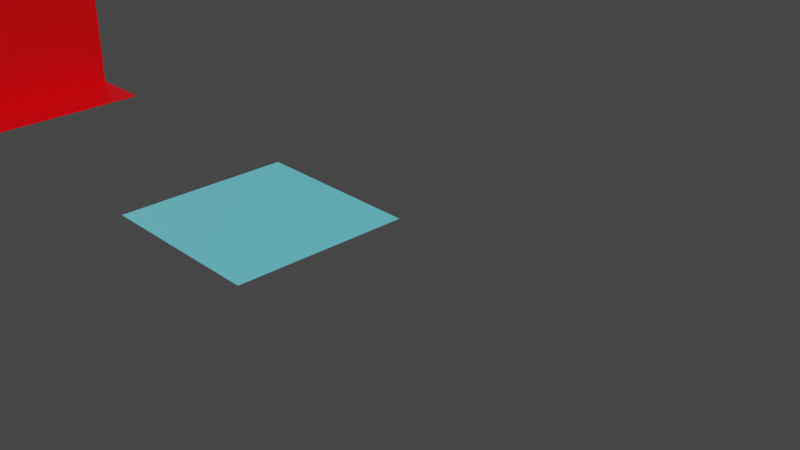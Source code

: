 # Source: Scene.blend  (saved by Blender 3.1.7; exported with 4.5.12 LTS)
import bpy
from mathutils import Matrix  # noqa: F401  (used for matrix-valued properties, if any)

bpy.ops.wm.read_factory_settings(use_empty=True)
scene = bpy.context.scene
scene.name = 'Scene'

# ---- collections
col_collection = bpy.data.collections.new('Collection'); scene.collection.children.link(col_collection)
col_original_modules = bpy.data.collections.new('Original Modules'); scene.collection.children.link(col_original_modules)

# ---- materials (node trees are filled in below, after node groups)
mat_material = bpy.data.materials.new('Material')
mat_material.alpha_threshold = 0.0
mat_material.use_transparent_shadow = False
mat_material.line_color = (0.0, 0.0, 0.0, 1.0)
mat_material_001 = bpy.data.materials.new('Material.001')
mat_material_001.use_transparent_shadow = False
mat_material_006 = bpy.data.materials.new('Material.006')
mat_material_006.use_transparent_shadow = False
mat_material_003 = bpy.data.materials.new('Material.003')
mat_material_003.use_transparent_shadow = False
mat_material_002 = bpy.data.materials.new('Material.002')
mat_material_002.use_transparent_shadow = False
mat_material_004 = bpy.data.materials.new('Material.004')
mat_material_004.use_transparent_shadow = False
mat_material_005 = bpy.data.materials.new('Material.005')
mat_material_005.use_transparent_shadow = False
mat_material_007 = bpy.data.materials.new('Material.007')
mat_material_007.use_transparent_shadow = False
mat_material_008 = bpy.data.materials.new('Material.008')
mat_material_008.use_transparent_shadow = False

# ---- node groups
ng_auto_smooth = bpy.data.node_groups.new('Auto Smooth', 'GeometryNodeTree')
_s = ng_auto_smooth.interface.new_socket(name='Geometry', in_out='OUTPUT', socket_type='NodeSocketGeometry')
_s = ng_auto_smooth.interface.new_socket(name='Geometry', in_out='INPUT', socket_type='NodeSocketGeometry')
_s = ng_auto_smooth.interface.new_socket(name='Angle', in_out='INPUT', socket_type='NodeSocketFloat')
_s.subtype = 'ANGLE'
_s.min_value = 0.0
_s.max_value = 3.142
ng_auto_smooth.is_modifier = True
_N = ng_auto_smooth.nodes; _L = ng_auto_smooth.links
n0 = _N.new('NodeGroupOutput'); n0.name = 'Group Output'; n0.location = (480, -100)
n1 = _N.new('NodeGroupInput'); n1.name = 'Group Input'; n1.location = (-420, -300)
n2 = _N.new('NodeGroupInput'); n2.name = 'Group Input.001'; n2.location = (-60, -100)
n3 = _N.new('GeometryNodeSetShadeSmooth'); n3.name = 'Set Shade Smooth'; n3.location = (120, -100)
n3.domain = 'EDGE'
n4 = _N.new('GeometryNodeSetShadeSmooth'); n4.name = 'Set Shade Smooth.001'; n4.location = (300, -100)
n5 = _N.new('GeometryNodeInputMeshEdgeAngle'); n5.name = 'Edge Angle'; n5.location = (-420, -220)
n6 = _N.new('GeometryNodeInputEdgeSmooth'); n6.name = 'Is Edge Smooth'; n6.location = (-60, -160)
n7 = _N.new('GeometryNodeInputShadeSmooth'); n7.name = 'Is Face Smooth'; n7.location = (-240, -340)
n8 = _N.new('FunctionNodeBooleanMath'); n8.name = 'Boolean Math'; n8.location = (-60, -220)
n9 = _N.new('FunctionNodeCompare'); n9.name = 'Compare'; n9.location = (-240, -180)
n9.operation = 'LESS_EQUAL'
_L.new(n5.outputs[0], n9.inputs[0])
_L.new(n4.outputs[0], n0.inputs[0])
_L.new(n1.outputs[1], n9.inputs[1])
_L.new(n9.outputs[0], n8.inputs[0])
_L.new(n7.outputs[0], n8.inputs[1])
_L.new(n2.outputs[0], n3.inputs[0])
_L.new(n6.outputs[0], n3.inputs[1])
_L.new(n3.outputs[0], n4.inputs[0])
_L.new(n8.outputs[0], n3.inputs[2])
n0.is_active_output = True

# ---- material node trees
mat_material.use_nodes = True; mat_material.node_tree.nodes.clear()
_N = mat_material.node_tree.nodes; _L = mat_material.node_tree.links
n0 = _N.new('ShaderNodeOutputMaterial'); n0.name = 'Material Output'; n0.location = (300, 300)
n1 = _N.new('ShaderNodeBsdfPrincipled'); n1.name = 'Principled BSDF'; n1.location = (10, 300)
n1.distribution = 'GGX'
n1.subsurface_method = 'RANDOM_WALK_SKIN'
n1.inputs[0].default_value = (0.8, 0.0, 0.00309, 1.0)
n1.inputs[2].default_value = 0.4
n1.inputs[3].default_value = 1.45
n1.inputs[27].default_value = (0.0, 0.0, 0.0, 1.0)
n1.inputs[28].default_value = 1.0
_L.new(n1.outputs[0], n0.inputs[0])
n0.is_active_output = True
mat_material_001.use_nodes = True; mat_material_001.node_tree.nodes.clear()
_N = mat_material_001.node_tree.nodes; _L = mat_material_001.node_tree.links
n0 = _N.new('ShaderNodeBsdfPrincipled'); n0.name = 'Principled BSDF'; n0.location = (10, 300)
n0.distribution = 'GGX'
n0.subsurface_method = 'RANDOM_WALK_SKIN'
n0.inputs[3].default_value = 1.45
n0.inputs[27].default_value = (0.0, 0.0, 0.0, 1.0)
n0.inputs[28].default_value = 1.0
n1 = _N.new('ShaderNodeOutputMaterial'); n1.name = 'Material Output'; n1.location = (300, 300)
_L.new(n0.outputs[0], n1.inputs[0])
n1.is_active_output = True
mat_material_006.use_nodes = True; mat_material_006.node_tree.nodes.clear()
_N = mat_material_006.node_tree.nodes; _L = mat_material_006.node_tree.links
n0 = _N.new('ShaderNodeBsdfPrincipled'); n0.name = 'Principled BSDF'; n0.location = (10, 300)
n0.distribution = 'GGX'
n0.subsurface_method = 'RANDOM_WALK_SKIN'
n0.inputs[0].default_value = (0.0, 0.0309, 0.8, 1.0)
n0.inputs[3].default_value = 1.45
n0.inputs[27].default_value = (0.0, 0.0, 0.0, 1.0)
n0.inputs[28].default_value = 1.0
n1 = _N.new('ShaderNodeOutputMaterial'); n1.name = 'Material Output'; n1.location = (300, 300)
_L.new(n0.outputs[0], n1.inputs[0])
n1.is_active_output = True
mat_material_003.use_nodes = True; mat_material_003.node_tree.nodes.clear()
_N = mat_material_003.node_tree.nodes; _L = mat_material_003.node_tree.links
n0 = _N.new('ShaderNodeBsdfPrincipled'); n0.name = 'Principled BSDF'; n0.location = (10, 300)
n0.distribution = 'GGX'
n0.subsurface_method = 'RANDOM_WALK_SKIN'
n0.inputs[0].default_value = (0.8, 0.4789, 0.08072, 1.0)
n0.inputs[3].default_value = 1.45
n0.inputs[27].default_value = (0.0, 0.0, 0.0, 1.0)
n0.inputs[28].default_value = 1.0
n1 = _N.new('ShaderNodeOutputMaterial'); n1.name = 'Material Output'; n1.location = (300, 300)
_L.new(n0.outputs[0], n1.inputs[0])
n1.is_active_output = True
mat_material_002.use_nodes = True; mat_material_002.node_tree.nodes.clear()
_N = mat_material_002.node_tree.nodes; _L = mat_material_002.node_tree.links
n0 = _N.new('ShaderNodeBsdfPrincipled'); n0.name = 'Principled BSDF'; n0.location = (10, 300)
n0.distribution = 'GGX'
n0.subsurface_method = 'RANDOM_WALK_SKIN'
n0.inputs[0].default_value = (0.1601, 0.8, 0.0, 1.0)
n0.inputs[3].default_value = 1.45
n0.inputs[27].default_value = (0.0, 0.0, 0.0, 1.0)
n0.inputs[28].default_value = 1.0
n1 = _N.new('ShaderNodeOutputMaterial'); n1.name = 'Material Output'; n1.location = (300, 300)
_L.new(n0.outputs[0], n1.inputs[0])
n1.is_active_output = True
mat_material_004.use_nodes = True; mat_material_004.node_tree.nodes.clear()
_N = mat_material_004.node_tree.nodes; _L = mat_material_004.node_tree.links
n0 = _N.new('ShaderNodeBsdfPrincipled'); n0.name = 'Principled BSDF'; n0.location = (10, 300)
n0.distribution = 'GGX'
n0.subsurface_method = 'RANDOM_WALK_SKIN'
n0.inputs[0].default_value = (0.8, 0.08667, 0.75, 1.0)
n0.inputs[3].default_value = 1.45
n0.inputs[27].default_value = (0.0, 0.0, 0.0, 1.0)
n0.inputs[28].default_value = 1.0
n1 = _N.new('ShaderNodeOutputMaterial'); n1.name = 'Material Output'; n1.location = (300, 300)
_L.new(n0.outputs[0], n1.inputs[0])
n1.is_active_output = True
mat_material_005.use_nodes = True; mat_material_005.node_tree.nodes.clear()
_N = mat_material_005.node_tree.nodes; _L = mat_material_005.node_tree.links
n0 = _N.new('ShaderNodeBsdfPrincipled'); n0.name = 'Principled BSDF'; n0.location = (10, 300)
n0.distribution = 'GGX'
n0.subsurface_method = 'RANDOM_WALK_SKIN'
n0.inputs[0].default_value = (0.1497, 0.6701, 0.8, 1.0)
n0.inputs[3].default_value = 1.45
n0.inputs[27].default_value = (0.0, 0.0, 0.0, 1.0)
n0.inputs[28].default_value = 1.0
n1 = _N.new('ShaderNodeOutputMaterial'); n1.name = 'Material Output'; n1.location = (300, 300)
_L.new(n0.outputs[0], n1.inputs[0])
n1.is_active_output = True
mat_material_007.use_nodes = True; mat_material_007.node_tree.nodes.clear()
_N = mat_material_007.node_tree.nodes; _L = mat_material_007.node_tree.links
n0 = _N.new('ShaderNodeBsdfPrincipled'); n0.name = 'Principled BSDF'; n0.location = (10, 300)
n0.distribution = 'GGX'
n0.subsurface_method = 'RANDOM_WALK_SKIN'
n0.inputs[0].default_value = (0.05357, 0.006488, 0.06882, 1.0)
n0.inputs[3].default_value = 1.45
n0.inputs[27].default_value = (0.0, 0.0, 0.0, 1.0)
n0.inputs[28].default_value = 1.0
n1 = _N.new('ShaderNodeOutputMaterial'); n1.name = 'Material Output'; n1.location = (300, 300)
_L.new(n0.outputs[0], n1.inputs[0])
n1.is_active_output = True
mat_material_008.use_nodes = True; mat_material_008.node_tree.nodes.clear()
_N = mat_material_008.node_tree.nodes; _L = mat_material_008.node_tree.links
n0 = _N.new('ShaderNodeBsdfPrincipled'); n0.name = 'Principled BSDF'; n0.location = (10, 300)
n0.distribution = 'GGX'
n0.subsurface_method = 'RANDOM_WALK_SKIN'
n0.inputs[0].default_value = (0.03583, 0.7689, 0.8, 1.0)
n0.inputs[3].default_value = 1.45
n0.inputs[27].default_value = (0.0, 0.0, 0.0, 1.0)
n0.inputs[28].default_value = 1.0
n1 = _N.new('ShaderNodeOutputMaterial'); n1.name = 'Material Output'; n1.location = (300, 300)
_L.new(n0.outputs[0], n1.inputs[0])
n1.is_active_output = True

# ---- world
world_world = bpy.data.worlds.new('World'); scene.world = world_world
world_world.use_nodes = True; world_world.node_tree.nodes.clear()
_N = world_world.node_tree.nodes; _L = world_world.node_tree.links
n0 = _N.new('ShaderNodeOutputWorld'); n0.name = 'World Output'; n0.location = (300, 300)
n1 = _N.new('ShaderNodeBackground'); n1.name = 'Background'; n1.location = (10, 300)
n1.inputs[0].default_value = (0.05088, 0.05088, 0.05088, 1.0)
_L.new(n1.outputs[0], n0.inputs[0])
n0.is_active_output = True
world_world.color = (0.05088, 0.05088, 0.05088)
world_world.use_sun_shadow = False
world_world.sun_shadow_jitter_overblur = 0.0

# ---- cameras
cam_camera = bpy.data.cameras.new('Camera')
cam_camera.clip_end = 100.0
cam_camera.ortho_scale = 7.314

# ---- meshes
me_cube = bpy.data.meshes.new('Cube')
me_cube.from_pydata([(-0.8, 1.0, 4.0), (-0.8, 1.0, 0.0), (-0.8, -1.0, 4.0), (-0.8, -1.0, 0.0), (0.0, 1.0, 0.0), (0.0, -1.0, 0.0), (2.98e-08, -1.0, 5.0), (2.98e-08, 1.0, 5.0), (-0.8, -1.0, 4.0), (-0.8, 1.0, 4.0), (-0.8, -1.0, 4.1), (-0.7293, -1.0, 4.271), (-0.7793, -1.0, 4.191), (-0.7293, 1.0, 4.271), (-0.8, 1.0, 4.1), (-0.7793, 1.0, 4.191)], [], [(1, 0, 2, 3), (1, 3, 5, 4), (14, 10, 8, 9), (10, 14, 15, 12), (12, 15, 13, 11), (6, 11, 13, 7)])
_uv = me_cube.uv_layers.new(name='UVMap')
_uv.uv.foreach_set('vector', [0.375, 0.5, 0.625, 0.5, 0.625, 0.75, 0.375, 0.75, 0.375, 0.5, 0.375, 0.75, 0.375, 0.75, 0.375, 0.5, 1.0, 1.0, 1.0, 0.0, 1.0, 0.0, 1.0, 1.0, 1.0, 0.0, 1.0, 1.0, 1.0, 1.0, 1.0, 0.0, 1.0, 0.0, 1.0, 1.0, 0.9116, 1.0, 0.9116, 0.0, 0.0, 0.0, 0.9116, 0.0, 0.9116, 1.0, 0.0, 1.0])
me_cube.materials.append(mat_material)
me_cube.use_remesh_preserve_volume = False
me_cube.use_remesh_preserve_attributes = False
me_cube.use_mirror_vertex_groups = False
me_cube.update()
me_cube_001 = bpy.data.meshes.new('Cube.001')
me_cube_001.from_pydata([(-0.8, -2.0, 4.0), (-0.8, -2.0, 0.0), (0.0, -2.0, 0.0), (-0.8, 2.0, 0.0), (-0.8, 2.0, 4.0), (0.0, 2.0, 0.0), (2.98e-08, -2.0, 5.0), (-0.8, -2.0, 4.0), (-0.7293, -2.0, 4.271), (-0.8, -2.0, 4.1), (-0.7793, -2.0, 4.191), (2.98e-08, 2.0, 5.0), (-0.8, 2.0, 4.0), (-0.7293, 2.0, 4.271), (-0.8, 2.0, 4.1), (-0.7793, 2.0, 4.191)], [], [(1, 2, 5, 3), (1, 3, 4, 0), (9, 7, 12, 14), (8, 10, 15, 13), (6, 8, 13, 11), (10, 9, 14, 15)])
_uv = me_cube_001.uv_layers.new(name='UVMap')
_uv.uv.foreach_set('vector', [0.375, 0.75, 0.375, 0.75, 0.375, 0.5, 0.375, 0.5, 0.375, 0.75, 0.375, 0.5, 0.625, 0.5, 0.625, 0.75, 1.0, 1.0, 1.0, 1.0, 1.0, 1.0, 1.0, 1.0, 0.9116, 1.0, 1.0, 1.0, 1.0, 1.0, 0.9116, 1.0, 0.0, 1.0, 0.9116, 1.0, 0.9116, 1.0, 0.0, 1.0, 1.0, 1.0, 1.0, 1.0, 1.0, 1.0, 1.0, 1.0])
me_cube_001.materials.append(mat_material_001)
me_cube_001.use_remesh_preserve_volume = False
me_cube_001.use_remesh_preserve_attributes = False
me_cube_001.use_mirror_vertex_groups = False
me_cube_001.update()
me_cube_002 = bpy.data.meshes.new('Cube.002')
me_cube_002.from_pydata([(-0.8, 1.0, 0.0), (-0.8, -1.0, 0.0), (0.0, 1.0, 0.0), (0.0, -1.0, 0.0), (-0.8, 0.2317, 0.7681), (-0.8, -0.2317, 0.7681), (-0.8, 0.2317, 3.303), (-0.8, 0.01846, 3.6), (-0.8, -0.2317, 3.303), (-0.8, -0.01846, 3.6), (-0.8, -1.0, 3.44), (-0.8, 1.0, 3.44), (-1.0, 0.2317, 0.7681), (-1.0, -0.2317, 0.7681), (-1.0, -0.2317, 3.303), (-1.0, -0.01846, 3.6), (-1.0, 0.2317, 3.303), (-1.0, 0.01846, 3.6), (2.98e-08, -1.0, 5.0), (-0.8, -1.0, 4.0), (-0.7293, -1.0, 4.271), (-0.8, -1.0, 4.1), (-0.7793, -1.0, 4.191), (2.98e-08, 1.0, 5.0), (-0.8, 1.0, 4.0), (-0.7293, 1.0, 4.271), (-0.8, 1.0, 4.1), (-0.7793, 1.0, 4.191), (-0.8, -0.1641, 3.471), (-1.0, -0.1641, 3.471), (-0.8, -1.0, 3.72), (-0.8, 0.1641, 3.471), (-1.0, 0.1641, 3.471), (-0.8, 1.0, 3.72)], [], [(0, 1, 3, 2), (4, 5, 1, 0), (31, 7, 17, 32), (7, 24, 19, 9), (30, 10, 8, 28), (5, 4, 12, 13), (7, 9, 15, 17), (28, 8, 14, 29), (21, 19, 24, 26), (20, 22, 27, 25), (18, 20, 25, 23), (22, 21, 26, 27), (33, 31, 6, 11), (8, 5, 13, 14), (6, 16, 12, 4), (1, 5, 8, 10), (0, 11, 6, 4), (9, 28, 29, 15), (19, 30, 28, 9), (24, 7, 31, 33), (6, 31, 32, 16)])
_uv = me_cube_002.uv_layers.new(name='UVMap')
_uv.uv.foreach_set('vector', [0.375, 0.5, 0.375, 0.75, 0.375, 0.75, 0.375, 0.5, 0.423, 0.596, 0.423, 0.654, 0.375, 0.75, 0.375, 0.5, 0.0, 0.0, 0.0, 0.0, 0.0, 0.0, 0.0, 0.0, 0.0, 0.0, 0.0, 0.0, 0.0, 0.0, 0.0, 0.0, 0.0, 0.0, 0.0, 0.0, 0.0, 0.0, 0.0, 0.0, 0.423, 0.654, 0.423, 0.596, 0.423, 0.596, 0.423, 0.654, 0.0, 0.0, 0.0, 0.0, 0.0, 0.0, 0.0, 0.0, 0.0, 0.0, 0.0, 0.0, 0.0, 0.0, 0.0, 0.0, 1.0, 1.0, 0.0, 0.0, 0.0, 0.0, 1.0, 1.0, 0.9116, 1.0, 1.0, 1.0, 1.0, 1.0, 0.9116, 1.0, 0.0, 1.0, 0.9116, 1.0, 0.9116, 1.0, 0.0, 1.0, 1.0, 1.0, 1.0, 1.0, 1.0, 1.0, 1.0, 1.0, 0.0, 0.0, 0.0, 0.0, 0.0, 0.0, 0.0, 0.0, 0.0, 0.0, 0.423, 0.654, 0.423, 0.654, 0.0, 0.0, 0.0, 0.0, 0.0, 0.0, 0.423, 0.596, 0.423, 0.596, 0.375, 0.75, 0.423, 0.654, 0.0, 0.0, 0.0, 0.0, 0.375, 0.5, 0.0, 0.0, 0.0, 0.0, 0.423, 0.596, 0.0, 0.0, 0.0, 0.0, 0.0, 0.0, 0.0, 0.0, 0.0, 0.0, 0.0, 0.0, 0.0, 0.0, 0.0, 0.0, 0.0, 0.0, 0.0, 0.0, 0.0, 0.0, 0.0, 0.0, 0.0, 0.0, 0.0, 0.0, 0.0, 0.0, 0.0, 0.0])
me_cube_002.materials.append(mat_material_006)
me_cube_002.use_remesh_preserve_volume = False
me_cube_002.use_remesh_preserve_attributes = False
me_cube_002.use_mirror_vertex_groups = False
me_cube_002.update()
me_cube_003 = bpy.data.meshes.new('Cube.003')
me_cube_003.from_pydata([(0.0, 0.8, 4.0), (0.0, 0.8, 0.0), (-0.8, 1.788e-07, 0.0), (-0.3061, 0.7391, 0.0), (-0.5657, 0.5657, 0.0), (-0.7391, 0.3061, 0.0), (-0.3, 0.3, 0.0), (0.0, -4.768e-07, 0.0), (2.98e-08, 0.0, 5.0), (-0.8, 0.0, 4.0), (-0.7293, 0.0, 4.271), (-0.8, 0.0, 4.1), (-0.7793, 0.0, 4.191), (0.0, 0.7293, 4.271), (1.49e-08, 0.8, 4.1), (0.0, 0.7793, 4.191), (-0.6861, 0.2885, 4.271), (-0.5303, 0.5303, 4.271), (-0.2885, 0.6861, 4.271), (-0.301, 0.7236, 4.191), (-0.5553, 0.5553, 4.191), (-0.7236, 0.301, 4.191), (-0.7391, 0.3061, 4.1), (-0.5657, 0.5657, 4.1), (-0.3061, 0.7391, 4.1), (-0.7391, 0.3061, 4.0), (-0.5657, 0.5657, 4.0), (-0.3061, 0.7391, 4.0)], [], [(9, 2, 5, 25), (25, 5, 4, 26), (26, 4, 3, 27), (27, 3, 1, 0), (1, 3, 6, 7), (2, 7, 6, 5), (5, 6, 3, 4), (8, 18, 13), (19, 24, 14, 15), (24, 27, 0, 14), (18, 19, 15, 13), (10, 12, 21, 16), (16, 21, 20, 17), (17, 20, 19, 18), (11, 9, 25, 22), (22, 25, 26, 23), (23, 26, 27, 24), (12, 11, 22, 21), (21, 22, 23, 20), (20, 23, 24, 19), (8, 10, 16), (8, 16, 17), (8, 17, 18)])
_uv = me_cube_003.uv_layers.new(name='UVMap')
_uv.uv.foreach_set('vector', [0.625, 0.6111, 0.375, 0.6111, 0.375, 0.5686, 0.625, 0.5686, 0.625, 0.5686, 0.375, 0.5686, 0.375, 0.5, 0.625, 0.5, 0.625, 0.5, 0.375, 0.5, 0.375, 0.5, 0.625, 0.5, 0.625, 0.5, 0.375, 0.5, 0.375, 0.5, 0.625, 0.5, 0.375, 0.5, 0.375, 0.5, 0.0, 0.0, 0.375, 0.5, 0.375, 0.6111, 0.375, 0.6111, 0.0, 0.0, 0.375, 0.5686, 0.375, 0.5686, 0.0, 0.0, 0.375, 0.5, 0.375, 0.5, 0.0, 1.0, 0.9116, 1.0, 0.9116, 1.0, 1.0, 1.0, 1.0, 1.0, 1.0, 1.0, 1.0, 1.0, 1.0, 1.0, 1.0, 1.0, 1.0, 1.0, 1.0, 1.0, 0.9116, 1.0, 1.0, 1.0, 1.0, 1.0, 0.9116, 1.0, 0.9116, 1.0, 1.0, 1.0, 1.0, 1.0, 0.9116, 1.0, 0.9116, 1.0, 1.0, 1.0, 1.0, 1.0, 0.9116, 1.0, 0.9116, 1.0, 1.0, 1.0, 1.0, 1.0, 0.9116, 1.0, 1.0, 1.0, 1.0, 1.0, 1.0, 1.0, 1.0, 1.0, 1.0, 1.0, 1.0, 1.0, 1.0, 1.0, 1.0, 1.0, 1.0, 1.0, 1.0, 1.0, 1.0, 1.0, 1.0, 1.0, 1.0, 1.0, 1.0, 1.0, 1.0, 1.0, 1.0, 1.0, 1.0, 1.0, 1.0, 1.0, 1.0, 1.0, 1.0, 1.0, 1.0, 1.0, 1.0, 1.0, 1.0, 1.0, 1.0, 1.0, 0.0, 1.0, 0.9116, 1.0, 0.9116, 1.0, 0.0, 1.0, 0.9116, 1.0, 0.9116, 1.0, 0.0, 1.0, 0.9116, 1.0, 0.9116, 1.0])
me_cube_003.materials.append(mat_material_003)
me_cube_003.use_remesh_preserve_volume = False
me_cube_003.use_remesh_preserve_attributes = False
me_cube_003.use_mirror_vertex_groups = False
me_cube_003.update()
me_cube_004 = bpy.data.meshes.new('Cube.004')
me_cube_004.from_pydata([(0.2, -1.0, 0.0), (-1.0, 0.2, 4.0), (-1.0, 0.2, 0.0), (-0.03431, 1.0, 0.0), (0.2, -0.6, 4.0), (-0.6, 0.2, 4.0), (-0.6, 0.2, 0.0), (0.2, -0.6, 0.0), (-0.2939, 0.1391, 0.0), (-0.03431, -0.03431, 0.0), (0.1391, -0.2939, 0.0), (1.0, -1.0, 0.0), (1.0, -0.6, 0.0), (-1.0, 1.0, 0.0), (-0.6, 1.0, 0.0), (1.0, -0.03431, 0.0), (1.0, -0.2939, 0.0), (-0.2939, 1.001, 0.0), (1.0, 1.0, 0.0), (0.2207, -0.6, 4.191), (1.0, -0.6, 5.0), (0.2707, -0.6, 4.271), (0.2, -0.6, 4.1), (0.2207, -1.0, 4.191), (0.2, -1.0, 4.1), (0.2707, -1.0, 4.271), (1.0, -1.0, 5.0), (0.2, -1.0, 4.0), (-0.01967, -0.01967, 4.191), (-0.03432, -0.03431, 4.0), (0.5314, 0.5314, 5.0), (0.01569, 0.01569, 4.271), (-0.03431, -0.03431, 4.1), (-0.6, 0.2207, 4.191), (-0.6, 1.0, 5.0), (-0.6, 0.2707, 4.271), (-0.6, 0.2, 4.1), (-1.0, 0.2207, 4.191), (-1.0, 1.0, 5.0), (-1.0, 0.2707, 4.271), (-1.0, 0.2, 4.1), (0.1995, -0.2689, 4.271), (0.8219, -0.01101, 5.0), (0.1391, -0.2939, 4.0), (0.1391, -0.2939, 4.1), (0.1568, -0.2865, 4.191), (-0.2939, 0.1391, 4.0), (-0.2939, 0.1391, 4.1), (-0.2689, 0.1995, 4.271), (-0.01101, 0.8219, 5.0), (-0.2865, 0.1568, 4.191), (1.0, 1.0, 5.0), (1.0, -0.01101, 5.0), (-0.01101, 1.0, 5.0)], [], [(5, 6, 2, 1), (2, 6, 14, 13), (7, 0, 11, 12), (4, 7, 10, 43), (43, 10, 9, 29), (29, 9, 8, 46), (46, 8, 6, 5), (7, 4, 27, 0), (16, 10, 7, 12), (16, 15, 9, 10), (3, 17, 8, 9), (17, 14, 6, 8), (9, 15, 18, 3), (23, 24, 22, 19), (24, 27, 4, 22), (26, 25, 21, 20), (25, 23, 19, 21), (42, 41, 31, 30), (44, 43, 29, 32), (41, 45, 28, 31), (45, 44, 32, 28), (47, 46, 5, 36), (49, 48, 35, 34), (48, 50, 33, 35), (50, 47, 36, 33), (36, 5, 1, 40), (34, 35, 39, 38), (35, 33, 37, 39), (33, 36, 40, 37), (19, 22, 44, 45), (21, 19, 45, 41), (22, 4, 43, 44), (20, 21, 41, 42), (28, 32, 47, 50), (31, 28, 50, 48), (30, 31, 48, 49), (32, 29, 46, 47), (49, 53, 51, 30), (49, 34, 53), (42, 30, 51, 52), (20, 42, 52)])
_uv = me_cube_004.uv_layers.new(name='UVMap')
_uv.uv.foreach_set('vector', [0.625, 0.625, 0.375, 0.625, 0.375, 0.625, 0.625, 0.625, 0.375, 0.625, 0.375, 0.625, 0.375, 0.625, 0.375, 0.625, 0.375, 0.7083, 0.375, 0.75, 0.375, 0.75, 0.375, 0.7083, 0.625, 0.7083, 0.375, 0.7083, 0.375, 0.6764, 0.625, 0.6764, 0.625, 0.6764, 0.375, 0.6764, 0.375, 0.625, 0.625, 0.625, 0.625, 0.625, 0.375, 0.625, 0.375, 0.625, 0.625, 0.625, 0.625, 0.625, 0.375, 0.625, 0.375, 0.625, 0.625, 0.625, 0.375, 0.7083, 0.625, 0.7083, 0.625, 0.75, 0.375, 0.75, 0.0, 0.0, 0.375, 0.6764, 0.375, 0.7083, 0.375, 0.7083, 0.0, 0.0, 0.0, 0.0, 0.375, 0.625, 0.375, 0.6764, 0.0, 0.0, 0.0, 0.0, 0.375, 0.625, 0.375, 0.625, 0.0, 0.0, 0.375, 0.625, 0.375, 0.625, 0.375, 0.625, 0.375, 0.625, 0.0, 0.0, 0.0, 0.0, 0.375, 0.625, 1.0, 1.0, 1.0, 1.0, 1.0, 1.0, 1.0, 1.0, 1.0, 1.0, 1.0, 1.0, 1.0, 1.0, 1.0, 1.0, 0.0, 1.0, 0.9116, 1.0, 0.9116, 1.0, 0.0, 1.0, 0.9116, 1.0, 1.0, 1.0, 1.0, 1.0, 0.9116, 1.0, 0.0, 1.0, 0.9116, 1.0, 0.9116, 1.0, 0.0, 1.0, 1.0, 1.0, 1.0, 1.0, 1.0, 1.0, 1.0, 1.0, 0.9116, 1.0, 1.0, 1.0, 1.0, 1.0, 0.9116, 1.0, 1.0, 1.0, 1.0, 1.0, 1.0, 1.0, 1.0, 1.0, 1.0, 1.0, 1.0, 1.0, 1.0, 1.0, 1.0, 1.0, 0.0, 1.0, 0.9116, 1.0, 0.9116, 1.0, 0.0, 1.0, 0.9116, 1.0, 1.0, 1.0, 1.0, 1.0, 0.9116, 1.0, 1.0, 1.0, 1.0, 1.0, 1.0, 1.0, 1.0, 1.0, 1.0, 1.0, 1.0, 1.0, 1.0, 1.0, 1.0, 1.0, 0.0, 1.0, 0.9116, 1.0, 0.9116, 1.0, 0.0, 1.0, 0.9116, 1.0, 1.0, 1.0, 1.0, 1.0, 0.9116, 1.0, 1.0, 1.0, 1.0, 1.0, 1.0, 1.0, 1.0, 1.0, 1.0, 1.0, 1.0, 1.0, 1.0, 1.0, 1.0, 1.0, 0.9116, 1.0, 1.0, 1.0, 1.0, 1.0, 0.9116, 1.0, 1.0, 1.0, 1.0, 1.0, 1.0, 1.0, 1.0, 1.0, 0.0, 1.0, 0.9116, 1.0, 0.9116, 1.0, 0.0, 1.0, 1.0, 1.0, 1.0, 1.0, 1.0, 1.0, 1.0, 1.0, 0.9116, 1.0, 1.0, 1.0, 1.0, 1.0, 0.9116, 1.0, 0.0, 1.0, 0.9116, 1.0, 0.9116, 1.0, 0.0, 1.0, 1.0, 1.0, 1.0, 1.0, 1.0, 1.0, 1.0, 1.0, 0.0, 1.0, 0.0, 0.0, 0.0, 0.0, 0.0, 1.0, 0.0, 1.0, 0.0, 1.0, 0.0, 0.0, 0.0, 1.0, 0.0, 1.0, 0.0, 0.0, 0.0, 0.0, 0.0, 1.0, 0.0, 1.0, 0.0, 0.0])
me_cube_004.materials.append(mat_material_002)
me_cube_004.use_remesh_preserve_volume = False
me_cube_004.use_remesh_preserve_attributes = False
me_cube_004.use_mirror_vertex_groups = False
me_cube_004.update()
me_cube_005 = bpy.data.meshes.new('Cube.005')
me_cube_005.from_pydata([(-0.8, 1.0, 0.0), (-0.8, -1.0, 0.0), (0.0, 1.0, 0.0), (0.0, -1.0, 0.0), (-0.8, 0.5, 2.328), (-0.8, -0.5, 2.328), (-0.8, -0.5, 0.0), (-0.8, 0.5, 0.0), (0.0, -0.5, 0.0), (0.0, 0.5, 0.0), (-0.8, 0.04805, 3.005), (-0.8, -0.04805, 3.005), (-1.0, 0.5, 2.328), (-1.0, -0.5, 2.328), (-1.0, -0.5, 0.0), (-1.0, 0.5, 0.0), (-1.0, 0.04805, 3.005), (-1.0, -0.04805, 3.005), (-0.8, -1.0, 4.1), (-0.7293, 1.0, 4.271), (1.192e-07, 1.0, 5.0), (-0.7793, 1.0, 4.191), (-0.7793, -1.0, 4.191), (-0.8, 1.0, 4.1), (2.384e-07, -1.0, 5.0), (-0.7293, -1.0, 4.271), (-0.8, 1.0, 2.6), (-0.8, -1.0, 2.6), (-0.8, -0.3652, 2.636), (-1.0, -0.3652, 2.636), (-0.8, -1.0, 3.35), (-0.8, 0.3652, 2.636), (-1.0, 0.3652, 2.636), (-0.8, 1.0, 3.35)], [], [(31, 32, 12, 4), (6, 1, 3, 8), (0, 7, 9, 2), (7, 6, 8, 9), (28, 29, 17, 11), (6, 7, 15, 14), (0, 26, 4, 7), (10, 11, 17, 16), (7, 4, 12, 15), (5, 6, 14, 13), (25, 22, 21, 19), (22, 18, 23, 21), (24, 25, 19, 20), (1, 6, 5, 27), (18, 11, 10, 23), (28, 30, 27, 5), (31, 4, 26, 33), (11, 18, 30, 28), (5, 13, 29, 28), (10, 31, 33, 23), (10, 16, 32, 31)])
_uv = me_cube_005.uv_layers.new(name='UVMap')
_uv.uv.foreach_set('vector', [0.525, 0.5833, 0.525, 0.5833, 0.525, 0.5833, 0.525, 0.5833, 0.375, 0.6667, 0.375, 0.75, 0.375, 0.75, 0.375, 0.6667, 0.375, 0.5, 0.375, 0.5833, 0.375, 0.5833, 0.375, 0.5, 0.375, 0.5833, 0.375, 0.6667, 0.375, 0.6667, 0.375, 0.5833, 0.525, 0.6667, 0.525, 0.6667, 0.525, 0.6667, 0.525, 0.6667, 0.375, 0.6667, 0.375, 0.5833, 0.375, 0.5833, 0.375, 0.6667, 0.375, 0.5, 0.0, 0.0, 0.525, 0.5833, 0.375, 0.5833, 0.525, 0.5833, 0.525, 0.6667, 0.525, 0.6667, 0.525, 0.5833, 0.375, 0.5833, 0.525, 0.5833, 0.525, 0.5833, 0.375, 0.5833, 0.525, 0.6667, 0.375, 0.6667, 0.375, 0.6667, 0.525, 0.6667, 0.9116, 1.0, 1.0, 1.0, 1.0, 1.0, 0.9116, 1.0, 1.0, 1.0, 1.0, 1.0, 1.0, 1.0, 1.0, 1.0, 0.0, 1.0, 0.9116, 1.0, 0.9116, 1.0, 0.0, 1.0, 0.375, 0.75, 0.375, 0.6667, 0.525, 0.6667, 0.0, 0.0, 0.0, 0.0, 0.525, 0.6667, 0.525, 0.5833, 0.0, 0.0, 0.525, 0.6667, 0.0, 0.0, 0.0, 0.0, 0.525, 0.6667, 0.525, 0.5833, 0.525, 0.5833, 0.0, 0.0, 0.0, 0.0, 0.525, 0.6667, 0.0, 0.0, 0.0, 0.0, 0.525, 0.6667, 0.525, 0.6667, 0.525, 0.6667, 0.525, 0.6667, 0.525, 0.6667, 0.525, 0.5833, 0.525, 0.5833, 0.0, 0.0, 0.0, 0.0, 0.525, 0.5833, 0.525, 0.5833, 0.525, 0.5833, 0.525, 0.5833])
me_cube_005.materials.append(mat_material_004)
me_cube_005.use_remesh_preserve_volume = False
me_cube_005.use_remesh_preserve_attributes = False
me_cube_005.use_mirror_vertex_groups = False
me_cube_005.update()
me_plane = bpy.data.meshes.new('Plane')
me_plane.from_pydata([(-1.0, -1.0, 0.0), (1.0, -1.0, 0.0), (-1.0, 1.0, 0.0), (1.0, 1.0, 0.0)], [], [(0, 1, 3, 2)])
_uv = me_plane.uv_layers.new(name='UVMap')
_uv.uv.foreach_set('vector', [0.0, 0.0, 1.0, 0.0, 1.0, 1.0, 0.0, 1.0])
me_plane.materials.append(mat_material_005)
me_plane.use_remesh_fix_poles = True
me_plane.use_remesh_preserve_attributes = False
me_plane.update()
me_plane_003 = bpy.data.meshes.new('Plane.003')
me_plane_003.from_pydata([(-1.0, -1.0, 0.0), (1.0, -1.0, 0.0), (-1.0, 1.0, 0.0), (1.0, 1.0, 0.0)], [], [(0, 1, 3, 2)])
_uv = me_plane_003.uv_layers.new(name='UVMap')
_uv.uv.foreach_set('vector', [0.0, 0.0, 1.0, 0.0, 1.0, 1.0, 0.0, 1.0])
me_plane_003.materials.append(mat_material_007)
me_plane_003.use_remesh_fix_poles = True
me_plane_003.use_remesh_preserve_attributes = False
me_plane_003.update()
me_plane_006 = bpy.data.meshes.new('Plane.006')
me_plane_006.from_pydata([(-0.8, -0.8, 1.788e-08), (0.7293, 2.0, 6.271), (-0.7293, 2.0, 6.271), (0.8, -0.8, 1.788e-08), (-0.8, -0.14, 0.6), (0.8, -0.14, 0.6), (-0.8, -0.14, 0.8), (0.8, -0.14, 0.8), (0.8, -0.36, 0.4), (0.8, -0.36, 0.6), (-0.8, -0.36, 0.6), (-0.8, -0.36, 0.4), (-0.8, -0.58, 0.2), (0.8, -0.58, 0.2), (-0.8, -0.58, 0.4), (0.8, -0.58, 0.4), (0.8, -0.8, 0.2), (-0.8, -0.8, 0.2), (-0.7793, 2.0, 6.191), (0.7793, 2.0, 6.191), (0.8, 2.0, 4.0), (0.8, -2.0, 1.788e-08), (0.8, 2.0, 6.1), (-0.8, 2.0, 6.1), (-0.8, 2.0, 0.0), (0.8, 2.0, 2.0), (-0.8, 2.0, 2.0), (-0.8, 0.08, 0.8), (-0.8, 0.08, 1.0), (0.8, 0.08, 1.0), (0.8, 0.08, 0.8), (-0.8, 0.3, 1.0), (-0.8, 0.3, 1.2), (0.8, 0.3, 1.2), (0.8, 0.3, 1.0), (-0.8, 0.52, 1.2), (-0.8, 0.52, 1.4), (0.8, 0.52, 1.4), (0.8, 0.52, 1.2), (-0.8, 0.74, 1.4), (-0.8, 0.74, 1.6), (0.8, 0.74, 1.6), (0.8, 0.74, 1.4), (-0.8, 0.96, 1.8), (-0.8, 0.96, 1.6), (0.8, 0.96, 1.8), (0.8, 0.96, 1.6), (-0.8, 1.18, 2.0), (0.8, 1.18, 2.0), (-0.8, 1.18, 1.8), (0.8, 1.18, 1.8), (-0.8, -2.0, 0.0), (0.8, 2.0, 2.384e-07), (-0.8, -2.0, 4.0), (-0.7293, -2.0, 4.271), (-0.8, -2.0, 4.1), (-0.7793, -2.0, 4.191), (2.98e-08, 2.0, 5.0), (-0.8, 2.0, 4.0), (-0.7293, 2.0, 4.271), (-0.8, 2.0, 4.1), (-0.7793, 2.0, 4.191), (0.8, -2.0, 4.0), (0.7293, 2.0, 4.271), (0.8, 2.0, 4.1), (0.7793, 2.0, 4.191), (-1.007e-06, -2.0, 5.0), (0.7293, -2.0, 4.271), (0.8, -2.0, 4.1), (0.7793, -2.0, 4.191), (-0.8, 2.0, 5.0), (0.7999, 2.0, 5.0), (-0.8, 2.0, 4.271), (-1.192e-07, 2.0, 7.0), (0.7999, 2.0, 4.271), (0.1, 2.0, 5.1), (-0.1, 2.0, 5.1), (0.03, 2.0, 5.9), (0.1, 2.0, 5.8), (-0.1, 2.0, 5.8), (-0.03, 2.0, 5.9), (-0.03, 1.8, 5.9), (-0.1, 1.8, 5.8), (0.03, 1.8, 5.9), (0.1, 1.8, 5.8), (-0.1, 1.8, 5.1), (0.1, 1.8, 5.1), (-0.8, 2.0, 5.8), (0.8, 2.0, 5.8), (-0.8, 2.0, 5.1), (0.7999, 2.0, 5.1)], [], [(4, 5, 7, 6), (10, 9, 5, 4), (11, 8, 9, 10), (12, 13, 15, 14), (14, 15, 8, 11), (17, 16, 13, 12), (0, 3, 16, 17), (28, 29, 34, 31), (27, 30, 29, 28), (6, 7, 30, 27), (31, 34, 33, 32), (35, 38, 37, 36), (36, 37, 42, 39), (32, 33, 38, 35), (39, 42, 41, 40), (43, 45, 50, 49), (44, 46, 45, 43), (40, 41, 46, 44), (49, 50, 48, 47), (47, 48, 25, 26), (58, 53, 51, 24), (62, 20, 52, 21), (55, 53, 58, 60), (54, 56, 61, 59), (66, 54, 59, 57), (56, 55, 60, 61), (3, 0, 51, 21), (64, 20, 62, 68), (63, 65, 69, 67), (57, 63, 67, 66), (65, 64, 68, 69), (89, 87, 79, 76), (19, 22, 23, 18), (73, 1, 2), (2, 1, 19, 18), (79, 87, 23, 80), (80, 81, 82, 79), (64, 65, 63, 74), (57, 76, 75), (79, 82, 85, 76), (63, 57, 71, 74), (59, 72, 70, 57), (78, 77, 22, 88), (90, 71, 57, 75), (76, 57, 70, 89), (76, 85, 86, 75), (78, 84, 83, 77), (75, 86, 84, 78), (90, 75, 78, 88), (83, 81, 80, 77), (80, 23, 22, 77), (61, 60, 72, 59)])
_uv = me_plane_006.uv_layers.new(name='UVMap')
_uv.uv.foreach_set('vector', [0.1, 0.05, 0.9, 0.05, 0.9, 0.05, 0.1, 0.05, 0.1, 0.05, 0.9, 0.05, 0.9, 0.05, 0.1, 0.05, 0.1, 0.05, 0.9, 0.05, 0.9, 0.05, 0.1, 0.05, 0.1, 0.05, 0.9, 0.05, 0.9, 0.05, 0.1, 0.05, 0.1, 0.05, 0.9, 0.05, 0.9, 0.05, 0.1, 0.05, 0.1, 0.05, 0.9, 0.05, 0.9, 0.05, 0.1, 0.05, 0.1, 0.05, 0.9, 0.05, 0.9, 0.05, 0.1, 0.05, 0.1, 0.05, 0.9, 0.05, 0.9, 0.05, 0.1, 0.05, 0.1, 0.05, 0.9, 0.05, 0.9, 0.05, 0.1, 0.05, 0.1, 0.05, 0.9, 0.05, 0.9, 0.05, 0.1, 0.05, 0.1, 0.05, 0.9, 0.05, 0.9, 0.05, 0.1, 0.05, 0.1, 0.05, 0.9, 0.05, 0.9, 0.05, 0.1, 0.05, 0.1, 0.05, 0.9, 0.05, 0.9, 0.05, 0.1, 0.05, 0.1, 0.05, 0.9, 0.05, 0.9, 0.05, 0.1, 0.05, 0.1, 0.05, 0.9, 0.05, 0.9, 0.05, 0.1, 0.05, 0.1, 0.05, 0.9, 0.05, 0.9, 0.05, 0.1, 0.05, 0.1, 0.05, 0.9, 0.05, 0.9, 0.05, 0.1, 0.05, 0.1, 0.05, 0.9, 0.05, 0.9, 0.05, 0.1, 0.05, 0.1, 0.05, 0.9, 0.05, 0.9, 0.05, 0.1, 0.05, 0.1, 0.05, 0.9, 0.05, 0.9, 0.95, 0.1, 0.95, 1.0, 1.0, 1.0, 1.0, 1.0, 1.0, 1.0, 1.0, 1.0, 1.0, 1.0, 1.0, 1.0, 1.0, 1.0, 1.0, 1.0, 1.0, 1.0, 1.0, 1.0, 1.0, 1.0, 1.0, 0.9116, 1.0, 1.0, 1.0, 1.0, 1.0, 0.9116, 1.0, 0.0, 1.0, 0.9116, 1.0, 0.9116, 1.0, 0.0, 1.0, 1.0, 1.0, 1.0, 1.0, 1.0, 1.0, 1.0, 1.0, 0.9, 0.05, 0.1, 0.05, 0.1, 0.05, 0.9, 0.05, 1.0, 1.0, 1.0, 1.0, 1.0, 1.0, 1.0, 1.0, 0.9116, 1.0, 1.0, 1.0, 1.0, 1.0, 0.9116, 1.0, 0.0, 1.0, 0.9116, 1.0, 0.9116, 1.0, 0.0, 1.0, 1.0, 1.0, 1.0, 1.0, 1.0, 1.0, 1.0, 1.0, 0.0, 0.0, 0.0, 0.0, 0.0, 0.0, 0.0, 0.0, 0.0, 0.0, 0.0, 0.0, 0.0, 0.0, 0.0, 0.0, 0.0, 0.0, 0.0, 0.0, 0.0, 0.0, 0.0, 0.0, 0.0, 0.0, 0.0, 0.0, 0.0, 0.0, 0.0, 0.0, 0.0, 0.0, 0.0, 0.0, 0.0, 0.0, 0.0, 0.0, 0.0, 0.0, 0.0, 0.0, 0.0, 0.0, 1.0, 1.0, 1.0, 1.0, 0.9116, 1.0, 0.9116, 1.0, 0.0, 0.0, 0.0, 0.0, 0.0, 0.0, 0.0, 0.0, 0.0, 0.0, 0.0, 0.0, 0.0, 0.0, 0.9116, 1.0, 0.0, 1.0, 0.0, 0.0, 0.9116, 1.0, 0.9116, 1.0, 0.9116, 1.0, 0.0, 0.0, 0.0, 1.0, 0.0, 0.0, 0.0, 0.0, 0.0, 0.0, 0.0, 0.0, 0.0, 0.0, 0.0, 0.0, 0.0, 1.0, 0.0, 0.0, 0.0, 0.0, 0.0, 0.0, 0.0, 0.0, 0.0, 0.0, 0.0, 0.0, 0.0, 0.0, 0.0, 0.0, 0.0, 0.0, 0.0, 0.0, 0.0, 0.0, 0.0, 0.0, 0.0, 0.0, 0.0, 0.0, 0.0, 0.0, 0.0, 0.0, 0.0, 0.0, 0.0, 0.0, 0.0, 0.0, 0.0, 0.0, 0.0, 0.0, 0.0, 0.0, 0.0, 0.0, 0.0, 0.0, 0.0, 0.0, 0.0, 0.0, 0.0, 0.0, 0.0, 0.0, 0.0, 0.0, 1.0, 1.0, 1.0, 1.0, 0.9116, 1.0, 0.9116, 1.0])
me_plane_006.materials.append(mat_material_008)
me_plane_006.use_remesh_fix_poles = True
me_plane_006.use_remesh_preserve_attributes = False
me_plane_006.update()

# ---- objects
ob_camera = bpy.data.objects.new('Camera', cam_camera)
ob_basic_wall = bpy.data.objects.new('Basic Wall', me_cube)
ob_long_wall = bpy.data.objects.new('Long Wall', me_cube_001)
ob_window = bpy.data.objects.new('Window', me_cube_002)
ob_inside_corner = bpy.data.objects.new('Inside Corner', me_cube_003)
ob_outside_corner = bpy.data.objects.new('Outside Corner', me_cube_004)
ob_door = bpy.data.objects.new('Door', me_cube_005)
ob_floor = bpy.data.objects.new('Floor', me_plane)
ob_ceiling = bpy.data.objects.new('Ceiling', me_plane_003)
ob_stairs = bpy.data.objects.new('Stairs', me_plane_006)

# ---- transforms, parenting, visibility, modifiers, constraints
ob_camera.location = (7.359, -6.926, 4.958)
ob_camera.rotation_euler = (1.109, 0.0, 0.8149)
ob_camera.lock_rotations_4d = False
ob_camera.empty_display_type = 'ARROWS'
ob_camera.color = (0.0, 0.0, 0.0, 0.0)
ob_camera.display_type = 'WIRE'
ob_camera.lineart.crease_threshold = 0.0
ob_basic_wall.location = (-5.0, -1.0, 0.0)
ob_basic_wall.lock_rotations_4d = False
ob_basic_wall.empty_display_type = 'ARROWS'
ob_basic_wall.lineart.crease_threshold = 0.0
ob_long_wall.location = (-5.0, -5.0, 0.0)
ob_long_wall.lock_rotations_4d = False
ob_long_wall.empty_display_type = 'ARROWS'
ob_long_wall.lineart.crease_threshold = 0.0
ob_window.location = (-5.0, -9.0, 0.0)
ob_window.lock_rotations_4d = False
ob_window.empty_display_type = 'ARROWS'
ob_window.lineart.crease_threshold = 0.0
ob_inside_corner.location = (-5.0, -12.0, 0.0)
ob_inside_corner.lock_rotations_4d = False
ob_inside_corner.empty_display_type = 'ARROWS'
ob_inside_corner.lineart.crease_threshold = 0.0
ob_outside_corner.location = (-5.0, -14.0, 0.0)
ob_outside_corner.rotation_euler = (0.0, -0.0, -1.571)
ob_outside_corner.lock_rotations_4d = False
ob_outside_corner.empty_display_type = 'ARROWS'
ob_outside_corner.lineart.crease_threshold = 0.0
ob_door.location = (-5.0, -17.0, 0.0)
ob_door.lock_rotations_4d = False
ob_door.empty_display_type = 'ARROWS'
ob_door.lineart.crease_threshold = 0.0
ob_floor.location = (-1.0, -1.0, 0.0)
ob_ceiling.location = (-1.0, -1.0, 5.0)
ob_ceiling.rotation_euler = (-3.142, 1.941e-23, 4.441e-16)
ob_stairs.location = (-5.0, -21.0, 0.0)
_m = ob_stairs.modifiers.new('Auto Smooth', 'NODES')
_m.node_group = ng_auto_smooth
_gi = [s.identifier for s in ng_auto_smooth.interface.items_tree if s.item_type == 'SOCKET' and s.in_out == 'INPUT']
_m[_gi[1]] = 0.5236  # Angle

# ---- collection membership
col_collection.objects.link(ob_camera)
col_original_modules.objects.link(ob_basic_wall)
col_original_modules.objects.link(ob_long_wall)
col_original_modules.objects.link(ob_window)
col_original_modules.objects.link(ob_inside_corner)
col_original_modules.objects.link(ob_outside_corner)
col_original_modules.objects.link(ob_door)
col_original_modules.objects.link(ob_floor)
col_original_modules.objects.link(ob_ceiling)
col_original_modules.objects.link(ob_stairs)

# ---- scene / render settings (as saved in the file)
scene.camera = ob_camera
scene.frame_start = 1; scene.frame_end = 250; scene.frame_set(3)
scene.render.engine = 'BLENDER_EEVEE_NEXT'
scene.cycles.sampling_pattern = 'TABULATED_SOBOL'
scene.cycles.use_light_tree = False
scene.view_settings.view_transform = 'Filmic'
bpy.context.view_layer.update()

# ---- added for rendering (the .blend has no usable light): sun
light_auto_sun = bpy.data.lights.new('AutoSun', 'SUN')
light_auto_sun.energy = 3.0
light_auto_sun.angle = 0.0523599
ob_auto_sun = bpy.data.objects.new('AutoSun', light_auto_sun)
scene.collection.objects.link(ob_auto_sun)
ob_auto_sun.rotation_euler = (0.872665, 0.174533, 0.523599)
bpy.context.view_layer.update()
